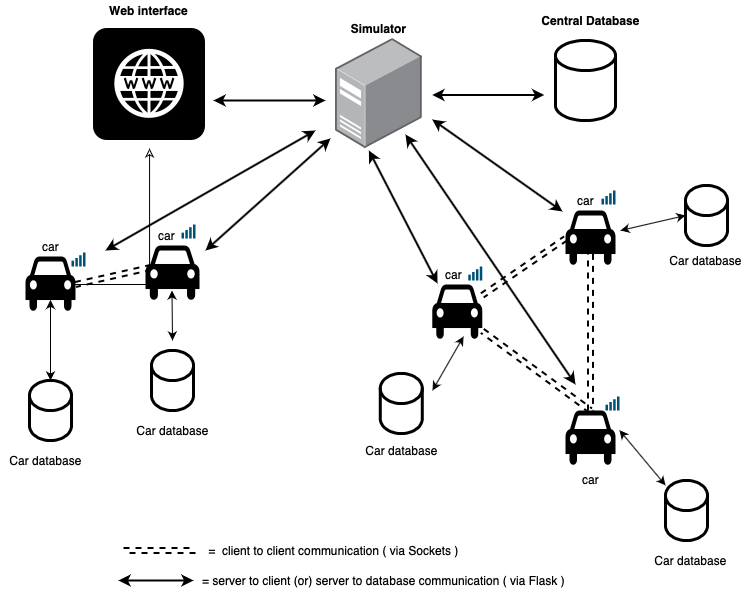

The diagram above was exported from draw.io. Its source (the exported page's mxGraphModel, read from the mxfile embedded in the PNG):
<mxGraphModel dx="1261" dy="860" grid="1" gridSize="10" guides="1" tooltips="1" connect="1" arrows="1" fold="1" page="1" pageScale="1" pageWidth="1169" pageHeight="827" math="0" shadow="0">
  <root>
    <mxCell id="0" />
    <mxCell id="1" parent="0" />
    <mxCell id="vOfFh3HEj2T7xSv-Eo3g-1" value="" style="shape=image;html=1;verticalAlign=top;verticalLabelPosition=bottom;labelBackgroundColor=#ffffff;imageAspect=0;aspect=fixed;image=https://cdn2.iconfinder.com/data/icons/social-media-solid-2/32/Website-128.png" vertex="1" parent="1">
      <mxGeometry x="150" y="150" width="128" height="128" as="geometry" />
    </mxCell>
    <mxCell id="vOfFh3HEj2T7xSv-Eo3g-2" value="Simulator" style="points=[];aspect=fixed;html=1;align=center;shadow=0;dashed=0;image;image=img/lib/allied_telesis/computer_and_terminals/Server_Desktop.svg;labelPosition=center;verticalLabelPosition=top;verticalAlign=bottom;fontStyle=1" vertex="1" parent="1">
      <mxGeometry x="400" y="168" width="86.78" height="110" as="geometry" />
    </mxCell>
    <mxCell id="vOfFh3HEj2T7xSv-Eo3g-5" value="" style="shape=mxgraph.signs.transportation.car_4;html=1;pointerEvents=1;fillColor=#000000;strokeColor=none;verticalLabelPosition=bottom;verticalAlign=top;align=center;" vertex="1" parent="1">
      <mxGeometry x="210" y="375" width="54" height="56" as="geometry" />
    </mxCell>
    <mxCell id="vOfFh3HEj2T7xSv-Eo3g-60" style="edgeStyle=none;shape=link;rounded=0;orthogonalLoop=1;jettySize=auto;html=1;exitX=1;exitY=0.5;exitDx=0;exitDy=0;exitPerimeter=0;entryX=0.093;entryY=0.393;entryDx=0;entryDy=0;entryPerimeter=0;dashed=1;endArrow=classic;endFill=0;strokeWidth=2;" edge="1" parent="1" source="vOfFh3HEj2T7xSv-Eo3g-6" target="vOfFh3HEj2T7xSv-Eo3g-5">
      <mxGeometry relative="1" as="geometry" />
    </mxCell>
    <mxCell id="vOfFh3HEj2T7xSv-Eo3g-76" value="" style="edgeStyle=orthogonalEdgeStyle;rounded=0;orthogonalLoop=1;jettySize=auto;html=1;endArrow=classic;endFill=0;strokeWidth=1;" edge="1" parent="1" source="vOfFh3HEj2T7xSv-Eo3g-6" target="vOfFh3HEj2T7xSv-Eo3g-1">
      <mxGeometry relative="1" as="geometry" />
    </mxCell>
    <mxCell id="vOfFh3HEj2T7xSv-Eo3g-6" value="car" style="shape=mxgraph.signs.transportation.car_4;html=1;pointerEvents=1;fillColor=#000000;strokeColor=none;verticalLabelPosition=top;verticalAlign=bottom;align=center;labelPosition=center;" vertex="1" parent="1">
      <mxGeometry x="90" y="386" width="50" height="56" as="geometry" />
    </mxCell>
    <mxCell id="vOfFh3HEj2T7xSv-Eo3g-57" style="rounded=0;orthogonalLoop=1;jettySize=auto;html=1;entryX=0;entryY=0.5;entryDx=0;entryDy=0;entryPerimeter=0;dashed=1;strokeWidth=2;endArrow=classic;endFill=0;shape=link;" edge="1" parent="1" source="vOfFh3HEj2T7xSv-Eo3g-7" target="vOfFh3HEj2T7xSv-Eo3g-9">
      <mxGeometry relative="1" as="geometry" />
    </mxCell>
    <mxCell id="vOfFh3HEj2T7xSv-Eo3g-58" style="rounded=0;orthogonalLoop=1;jettySize=auto;html=1;entryX=0.5;entryY=0;entryDx=0;entryDy=0;entryPerimeter=0;dashed=1;strokeWidth=2;endArrow=classic;endFill=0;shape=link;" edge="1" parent="1" source="vOfFh3HEj2T7xSv-Eo3g-7" target="vOfFh3HEj2T7xSv-Eo3g-8">
      <mxGeometry relative="1" as="geometry" />
    </mxCell>
    <mxCell id="vOfFh3HEj2T7xSv-Eo3g-7" value="" style="shape=mxgraph.signs.transportation.car_4;html=1;pointerEvents=1;fillColor=#000000;strokeColor=none;verticalLabelPosition=bottom;verticalAlign=top;align=center;" vertex="1" parent="1">
      <mxGeometry x="496.78" y="414" width="50" height="56" as="geometry" />
    </mxCell>
    <mxCell id="vOfFh3HEj2T7xSv-Eo3g-8" value="car" style="shape=mxgraph.signs.transportation.car_4;html=1;pointerEvents=1;fillColor=#000000;strokeColor=none;verticalLabelPosition=bottom;verticalAlign=top;align=center;" vertex="1" parent="1">
      <mxGeometry x="630" y="540" width="50" height="56" as="geometry" />
    </mxCell>
    <mxCell id="vOfFh3HEj2T7xSv-Eo3g-61" style="edgeStyle=none;shape=link;rounded=0;orthogonalLoop=1;jettySize=auto;html=1;exitX=0.5;exitY=0.775;exitDx=0;exitDy=0;exitPerimeter=0;dashed=1;endArrow=classic;endFill=0;strokeWidth=2;" edge="1" parent="1" source="vOfFh3HEj2T7xSv-Eo3g-9">
      <mxGeometry relative="1" as="geometry">
        <mxPoint x="655" y="540" as="targetPoint" />
      </mxGeometry>
    </mxCell>
    <mxCell id="vOfFh3HEj2T7xSv-Eo3g-9" value="" style="shape=mxgraph.signs.transportation.car_4;html=1;pointerEvents=1;fillColor=#000000;strokeColor=none;verticalLabelPosition=bottom;verticalAlign=top;align=center;" vertex="1" parent="1">
      <mxGeometry x="630" y="340" width="50" height="56" as="geometry" />
    </mxCell>
    <mxCell id="vOfFh3HEj2T7xSv-Eo3g-11" value="" style="shape=cylinder3;whiteSpace=wrap;html=1;boundedLbl=1;backgroundOutline=1;size=15;strokeWidth=3;" vertex="1" parent="1">
      <mxGeometry x="94" y="510" width="42" height="60" as="geometry" />
    </mxCell>
    <mxCell id="vOfFh3HEj2T7xSv-Eo3g-12" value="" style="shape=cylinder3;whiteSpace=wrap;html=1;boundedLbl=1;backgroundOutline=1;size=15;strokeWidth=3;" vertex="1" parent="1">
      <mxGeometry x="216" y="480" width="42" height="60" as="geometry" />
    </mxCell>
    <mxCell id="vOfFh3HEj2T7xSv-Eo3g-13" value="" style="shape=cylinder3;whiteSpace=wrap;html=1;boundedLbl=1;backgroundOutline=1;size=15;strokeWidth=3;" vertex="1" parent="1">
      <mxGeometry x="444.78" y="503" width="42" height="60" as="geometry" />
    </mxCell>
    <mxCell id="vOfFh3HEj2T7xSv-Eo3g-14" value="" style="shape=cylinder3;whiteSpace=wrap;html=1;boundedLbl=1;backgroundOutline=1;size=15;strokeWidth=3;" vertex="1" parent="1">
      <mxGeometry x="750" y="315" width="42" height="60" as="geometry" />
    </mxCell>
    <mxCell id="vOfFh3HEj2T7xSv-Eo3g-15" value="" style="shape=cylinder3;whiteSpace=wrap;html=1;boundedLbl=1;backgroundOutline=1;size=15;strokeWidth=3;" vertex="1" parent="1">
      <mxGeometry x="730" y="610" width="42" height="60" as="geometry" />
    </mxCell>
    <mxCell id="vOfFh3HEj2T7xSv-Eo3g-21" value="" style="points=[[0,0.58,0],[0.09,0.58,0],[0.36,0.39,0],[0.64,0.195,0],[0.91,0,0],[1,0,0],[1,0.25,0],[1,0.5,0],[1,0.75,0],[1,1,0],[0,1,0],[0.09,1,0],[0.36,1,0],[0.64,1,0],[0.91,1,0],[0,0.79,0]];verticalLabelPosition=bottom;sketch=0;html=1;verticalAlign=top;aspect=fixed;align=center;pointerEvents=1;shape=mxgraph.cisco19.wifi_indicator;fillColor=#005073;strokeColor=none;" vertex="1" parent="1">
      <mxGeometry x="136" y="382" width="14" height="14" as="geometry" />
    </mxCell>
    <mxCell id="vOfFh3HEj2T7xSv-Eo3g-22" value="" style="points=[[0,0.58,0],[0.09,0.58,0],[0.36,0.39,0],[0.64,0.195,0],[0.91,0,0],[1,0,0],[1,0.25,0],[1,0.5,0],[1,0.75,0],[1,1,0],[0,1,0],[0.09,1,0],[0.36,1,0],[0.64,1,0],[0.91,1,0],[0,0.79,0]];verticalLabelPosition=bottom;sketch=0;html=1;verticalAlign=top;aspect=fixed;align=center;pointerEvents=1;shape=mxgraph.cisco19.wifi_indicator;fillColor=#005073;strokeColor=none;" vertex="1" parent="1">
      <mxGeometry x="246" y="354" width="14" height="14" as="geometry" />
    </mxCell>
    <mxCell id="vOfFh3HEj2T7xSv-Eo3g-23" value="" style="points=[[0,0.58,0],[0.09,0.58,0],[0.36,0.39,0],[0.64,0.195,0],[0.91,0,0],[1,0,0],[1,0.25,0],[1,0.5,0],[1,0.75,0],[1,1,0],[0,1,0],[0.09,1,0],[0.36,1,0],[0.64,1,0],[0.91,1,0],[0,0.79,0]];verticalLabelPosition=bottom;sketch=0;html=1;verticalAlign=top;aspect=fixed;align=center;pointerEvents=1;shape=mxgraph.cisco19.wifi_indicator;fillColor=#005073;strokeColor=none;" vertex="1" parent="1">
      <mxGeometry x="532.78" y="396" width="14" height="14" as="geometry" />
    </mxCell>
    <mxCell id="vOfFh3HEj2T7xSv-Eo3g-24" value="" style="points=[[0,0.58,0],[0.09,0.58,0],[0.36,0.39,0],[0.64,0.195,0],[0.91,0,0],[1,0,0],[1,0.25,0],[1,0.5,0],[1,0.75,0],[1,1,0],[0,1,0],[0.09,1,0],[0.36,1,0],[0.64,1,0],[0.91,1,0],[0,0.79,0]];verticalLabelPosition=bottom;sketch=0;html=1;verticalAlign=top;aspect=fixed;align=center;pointerEvents=1;shape=mxgraph.cisco19.wifi_indicator;fillColor=#005073;strokeColor=none;" vertex="1" parent="1">
      <mxGeometry x="666" y="320" width="14" height="14" as="geometry" />
    </mxCell>
    <mxCell id="vOfFh3HEj2T7xSv-Eo3g-25" value="" style="points=[[0,0.58,0],[0.09,0.58,0],[0.36,0.39,0],[0.64,0.195,0],[0.91,0,0],[1,0,0],[1,0.25,0],[1,0.5,0],[1,0.75,0],[1,1,0],[0,1,0],[0.09,1,0],[0.36,1,0],[0.64,1,0],[0.91,1,0],[0,0.79,0]];verticalLabelPosition=bottom;sketch=0;html=1;verticalAlign=top;aspect=fixed;align=center;pointerEvents=1;shape=mxgraph.cisco19.wifi_indicator;fillColor=#005073;strokeColor=none;" vertex="1" parent="1">
      <mxGeometry x="670" y="526" width="14" height="14" as="geometry" />
    </mxCell>
    <mxCell id="vOfFh3HEj2T7xSv-Eo3g-26" value="" style="endArrow=classic;html=1;rounded=0;strokeColor=none;strokeWidth=4;" edge="1" parent="1">
      <mxGeometry width="50" height="50" relative="1" as="geometry">
        <mxPoint x="450" y="460" as="sourcePoint" />
        <mxPoint x="500" y="410" as="targetPoint" />
      </mxGeometry>
    </mxCell>
    <mxCell id="vOfFh3HEj2T7xSv-Eo3g-30" value="" style="endArrow=classic;startArrow=classic;html=1;rounded=0;strokeWidth=2;" edge="1" parent="1">
      <mxGeometry width="50" height="50" relative="1" as="geometry">
        <mxPoint x="278" y="230" as="sourcePoint" />
        <mxPoint x="390" y="230" as="targetPoint" />
      </mxGeometry>
    </mxCell>
    <mxCell id="vOfFh3HEj2T7xSv-Eo3g-32" value="" style="endArrow=classic;startArrow=classic;html=1;rounded=0;strokeWidth=2;entryX=-0.058;entryY=0.909;entryDx=0;entryDy=0;entryPerimeter=0;" edge="1" parent="1" target="vOfFh3HEj2T7xSv-Eo3g-2">
      <mxGeometry width="50" height="50" relative="1" as="geometry">
        <mxPoint x="270" y="380" as="sourcePoint" />
        <mxPoint x="390" y="270" as="targetPoint" />
      </mxGeometry>
    </mxCell>
    <mxCell id="vOfFh3HEj2T7xSv-Eo3g-37" value="" style="endArrow=classic;startArrow=classic;html=1;rounded=0;strokeWidth=2;" edge="1" parent="1">
      <mxGeometry width="50" height="50" relative="1" as="geometry">
        <mxPoint x="170" y="380" as="sourcePoint" />
        <mxPoint x="380" y="260" as="targetPoint" />
      </mxGeometry>
    </mxCell>
    <mxCell id="vOfFh3HEj2T7xSv-Eo3g-38" value="" style="endArrow=classic;startArrow=classic;html=1;rounded=0;strokeWidth=2;exitX=0.104;exitY=-0.018;exitDx=0;exitDy=0;exitPerimeter=0;" edge="1" parent="1" source="vOfFh3HEj2T7xSv-Eo3g-7">
      <mxGeometry width="50" height="50" relative="1" as="geometry">
        <mxPoint x="453.39" y="450" as="sourcePoint" />
        <mxPoint x="433.39" y="280" as="targetPoint" />
      </mxGeometry>
    </mxCell>
    <mxCell id="vOfFh3HEj2T7xSv-Eo3g-39" value="" style="endArrow=classic;startArrow=classic;html=1;rounded=0;strokeWidth=2;" edge="1" parent="1">
      <mxGeometry width="50" height="50" relative="1" as="geometry">
        <mxPoint x="640" y="514" as="sourcePoint" />
        <mxPoint x="469.9999999999999" y="264" as="targetPoint" />
      </mxGeometry>
    </mxCell>
    <mxCell id="vOfFh3HEj2T7xSv-Eo3g-40" value="" style="endArrow=classic;startArrow=classic;html=1;rounded=0;strokeWidth=2;exitX=-0.06;exitY=0.018;exitDx=0;exitDy=0;exitPerimeter=0;" edge="1" parent="1" source="vOfFh3HEj2T7xSv-Eo3g-9">
      <mxGeometry width="50" height="50" relative="1" as="geometry">
        <mxPoint x="565.37" y="382.00199999999995" as="sourcePoint" />
        <mxPoint x="496.77999999999986" y="249.01" as="targetPoint" />
      </mxGeometry>
    </mxCell>
    <mxCell id="vOfFh3HEj2T7xSv-Eo3g-64" value="" style="endArrow=classic;startArrow=classic;html=1;rounded=0;strokeWidth=1;exitX=0.5;exitY=0.775;exitDx=0;exitDy=0;exitPerimeter=0;entryX=0.5;entryY=0;entryDx=0;entryDy=0;entryPerimeter=0;" edge="1" parent="1" source="vOfFh3HEj2T7xSv-Eo3g-6" target="vOfFh3HEj2T7xSv-Eo3g-11">
      <mxGeometry width="50" height="50" relative="1" as="geometry">
        <mxPoint x="214" y="450" as="sourcePoint" />
        <mxPoint x="104" y="490" as="targetPoint" />
      </mxGeometry>
    </mxCell>
    <mxCell id="vOfFh3HEj2T7xSv-Eo3g-65" value="" style="endArrow=classic;startArrow=classic;html=1;rounded=0;strokeWidth=1;exitX=0.5;exitY=0.775;exitDx=0;exitDy=0;exitPerimeter=0;" edge="1" parent="1">
      <mxGeometry width="50" height="50" relative="1" as="geometry">
        <mxPoint x="236.5" y="420.0000000000001" as="sourcePoint" />
        <mxPoint x="237" y="470" as="targetPoint" />
      </mxGeometry>
    </mxCell>
    <mxCell id="vOfFh3HEj2T7xSv-Eo3g-66" value="" style="endArrow=classic;startArrow=classic;html=1;rounded=0;strokeWidth=1;exitX=0.5;exitY=0.775;exitDx=0;exitDy=0;exitPerimeter=0;" edge="1" parent="1">
      <mxGeometry width="50" height="50" relative="1" as="geometry">
        <mxPoint x="528.06" y="466.0000000000001" as="sourcePoint" />
        <mxPoint x="497" y="520" as="targetPoint" />
      </mxGeometry>
    </mxCell>
    <mxCell id="vOfFh3HEj2T7xSv-Eo3g-67" value="" style="endArrow=classic;startArrow=classic;html=1;rounded=0;strokeWidth=1;exitX=0.5;exitY=0.775;exitDx=0;exitDy=0;exitPerimeter=0;" edge="1" parent="1" target="vOfFh3HEj2T7xSv-Eo3g-15">
      <mxGeometry width="50" height="50" relative="1" as="geometry">
        <mxPoint x="684" y="559.7000000000002" as="sourcePoint" />
        <mxPoint x="769" y="720.3000000000001" as="targetPoint" />
      </mxGeometry>
    </mxCell>
    <mxCell id="vOfFh3HEj2T7xSv-Eo3g-68" value="" style="endArrow=classic;startArrow=classic;html=1;rounded=0;strokeWidth=1;exitX=1.1;exitY=0.357;exitDx=0;exitDy=0;exitPerimeter=0;entryX=0;entryY=0.5;entryDx=0;entryDy=0;entryPerimeter=0;" edge="1" parent="1" source="vOfFh3HEj2T7xSv-Eo3g-9" target="vOfFh3HEj2T7xSv-Eo3g-14">
      <mxGeometry width="50" height="50" relative="1" as="geometry">
        <mxPoint x="700" y="382" as="sourcePoint" />
        <mxPoint x="750" y="332" as="targetPoint" />
      </mxGeometry>
    </mxCell>
    <mxCell id="vOfFh3HEj2T7xSv-Eo3g-69" value="" style="shape=cylinder3;whiteSpace=wrap;html=1;boundedLbl=1;backgroundOutline=1;size=15;strokeWidth=3;" vertex="1" parent="1">
      <mxGeometry x="620" y="170" width="60" height="80" as="geometry" />
    </mxCell>
    <mxCell id="vOfFh3HEj2T7xSv-Eo3g-72" value="" style="endArrow=classic;startArrow=classic;html=1;rounded=0;strokeWidth=2;" edge="1" parent="1">
      <mxGeometry width="50" height="50" relative="1" as="geometry">
        <mxPoint x="496.78" y="224.5" as="sourcePoint" />
        <mxPoint x="608.78" y="224.5" as="targetPoint" />
      </mxGeometry>
    </mxCell>
    <mxCell id="vOfFh3HEj2T7xSv-Eo3g-74" value="Web interface" style="text;html=1;align=center;verticalAlign=middle;resizable=0;points=[];autosize=1;strokeColor=none;fillColor=none;fontStyle=1" vertex="1" parent="1">
      <mxGeometry x="168" y="130" width="90" height="20" as="geometry" />
    </mxCell>
    <mxCell id="vOfFh3HEj2T7xSv-Eo3g-75" value="Central Database" style="text;html=1;align=center;verticalAlign=middle;resizable=0;points=[];autosize=1;strokeColor=none;fillColor=none;fontStyle=1" vertex="1" parent="1">
      <mxGeometry x="600" y="140" width="110" height="20" as="geometry" />
    </mxCell>
    <mxCell id="vOfFh3HEj2T7xSv-Eo3g-77" value="car" style="text;html=1;align=center;verticalAlign=middle;resizable=0;points=[];autosize=1;strokeColor=none;fillColor=none;" vertex="1" parent="1">
      <mxGeometry x="216" y="355" width="30" height="20" as="geometry" />
    </mxCell>
    <mxCell id="vOfFh3HEj2T7xSv-Eo3g-79" value="car" style="text;html=1;align=center;verticalAlign=middle;resizable=0;points=[];autosize=1;strokeColor=none;fillColor=none;" vertex="1" parent="1">
      <mxGeometry x="502.78" y="394" width="30" height="20" as="geometry" />
    </mxCell>
    <mxCell id="vOfFh3HEj2T7xSv-Eo3g-80" value="car" style="text;html=1;align=center;verticalAlign=middle;resizable=0;points=[];autosize=1;strokeColor=none;fillColor=none;" vertex="1" parent="1">
      <mxGeometry x="635" y="320" width="30" height="20" as="geometry" />
    </mxCell>
    <mxCell id="vOfFh3HEj2T7xSv-Eo3g-83" value="Car database" style="text;html=1;align=center;verticalAlign=middle;resizable=0;points=[];autosize=1;strokeColor=none;fillColor=none;" vertex="1" parent="1">
      <mxGeometry x="65" y="580" width="90" height="20" as="geometry" />
    </mxCell>
    <mxCell id="vOfFh3HEj2T7xSv-Eo3g-84" value="Car database" style="text;html=1;align=center;verticalAlign=middle;resizable=0;points=[];autosize=1;strokeColor=none;fillColor=none;" vertex="1" parent="1">
      <mxGeometry x="192" y="550" width="90" height="20" as="geometry" />
    </mxCell>
    <mxCell id="vOfFh3HEj2T7xSv-Eo3g-85" value="Car database" style="text;html=1;align=center;verticalAlign=middle;resizable=0;points=[];autosize=1;strokeColor=none;fillColor=none;" vertex="1" parent="1">
      <mxGeometry x="420.78" y="570" width="90" height="20" as="geometry" />
    </mxCell>
    <mxCell id="vOfFh3HEj2T7xSv-Eo3g-86" value="Car database" style="text;html=1;align=center;verticalAlign=middle;resizable=0;points=[];autosize=1;strokeColor=none;fillColor=none;" vertex="1" parent="1">
      <mxGeometry x="710" y="680" width="90" height="20" as="geometry" />
    </mxCell>
    <mxCell id="vOfFh3HEj2T7xSv-Eo3g-87" value="Car database" style="text;html=1;align=center;verticalAlign=middle;resizable=0;points=[];autosize=1;strokeColor=none;fillColor=none;" vertex="1" parent="1">
      <mxGeometry x="725" y="380" width="90" height="20" as="geometry" />
    </mxCell>
    <mxCell id="vOfFh3HEj2T7xSv-Eo3g-88" value="" style="endArrow=none;dashed=1;html=1;rounded=0;strokeWidth=2;shape=link;" edge="1" parent="1">
      <mxGeometry width="50" height="50" relative="1" as="geometry">
        <mxPoint x="188" y="680" as="sourcePoint" />
        <mxPoint x="260" y="680" as="targetPoint" />
      </mxGeometry>
    </mxCell>
    <mxCell id="vOfFh3HEj2T7xSv-Eo3g-89" value="= &amp;nbsp;client to client communication ( via Sockets )" style="text;html=1;align=center;verticalAlign=middle;resizable=0;points=[];autosize=1;strokeColor=none;fillColor=none;" vertex="1" parent="1">
      <mxGeometry x="262.78" y="670" width="270" height="20" as="geometry" />
    </mxCell>
    <mxCell id="vOfFh3HEj2T7xSv-Eo3g-91" value="" style="endArrow=classic;startArrow=classic;html=1;rounded=0;strokeWidth=2;" edge="1" parent="1">
      <mxGeometry width="50" height="50" relative="1" as="geometry">
        <mxPoint x="183" y="710" as="sourcePoint" />
        <mxPoint x="258" y="710" as="targetPoint" />
      </mxGeometry>
    </mxCell>
    <mxCell id="vOfFh3HEj2T7xSv-Eo3g-92" value="= server to client (or) server to database communication ( via Flask )" style="text;html=1;align=center;verticalAlign=middle;resizable=0;points=[];autosize=1;strokeColor=none;fillColor=none;" vertex="1" parent="1">
      <mxGeometry x="258" y="700" width="380" height="20" as="geometry" />
    </mxCell>
  </root>
</mxGraphModel>